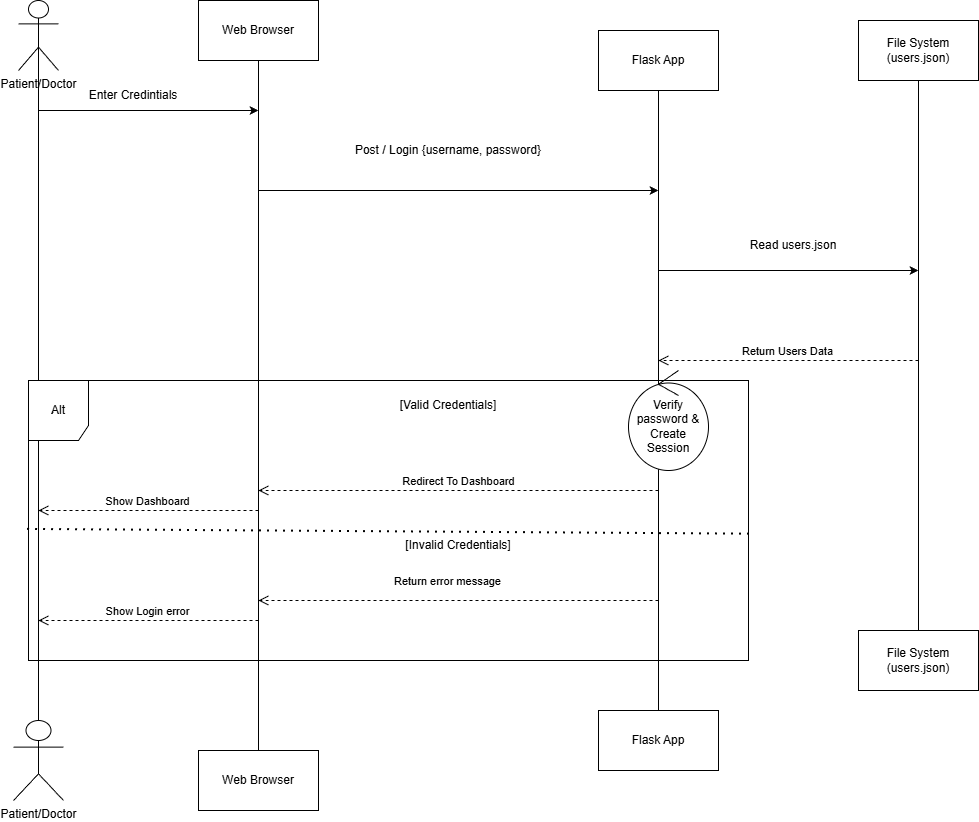

The diagram above was exported from draw.io. Its source (the exported page's mxGraphModel, read from the mxfile embedded in the PNG):
<mxGraphModel dx="2260" dy="1127" grid="1" gridSize="10" guides="1" tooltips="1" connect="1" arrows="1" fold="1" page="1" pageScale="1" pageWidth="850" pageHeight="1100" background="light-dark(#FFFFFF,#000000)" math="0" shadow="0">
  <root>
    <mxCell id="0" />
    <mxCell id="1" parent="0" />
    <mxCell id="3IizjyGHE0jWP8mRNEDu-130" parent="1" style="shape=umlActor;verticalLabelPosition=bottom;verticalAlign=top;html=1;outlineConnect=0;" value="Patient/Doctor" vertex="1">
      <mxGeometry height="80" width="50" x="175" y="740" as="geometry" />
    </mxCell>
    <mxCell id="3IizjyGHE0jWP8mRNEDu-131" parent="1" style="shape=umlActor;verticalLabelPosition=bottom;verticalAlign=top;html=1;outlineConnect=0;" value="Patient/Doctor" vertex="1">
      <mxGeometry height="70" width="40" x="180" y="20" as="geometry" />
    </mxCell>
    <mxCell id="3IizjyGHE0jWP8mRNEDu-132" edge="1" parent="1" source="3IizjyGHE0jWP8mRNEDu-130" style="endArrow=none;html=1;rounded=0;exitX=0.5;exitY=0;exitDx=0;exitDy=0;exitPerimeter=0;entryX=0.5;entryY=0.5;entryDx=0;entryDy=0;entryPerimeter=0;" target="3IizjyGHE0jWP8mRNEDu-131" value="">
      <mxGeometry height="50" relative="1" width="50" as="geometry">
        <mxPoint x="280" y="260" as="sourcePoint" />
        <mxPoint x="200" y="110" as="targetPoint" />
      </mxGeometry>
    </mxCell>
    <mxCell id="3IizjyGHE0jWP8mRNEDu-133" edge="1" parent="1" source="3IizjyGHE0jWP8mRNEDu-135" style="endArrow=none;html=1;rounded=0;exitX=0.5;exitY=0;exitDx=0;exitDy=0;" target="3IizjyGHE0jWP8mRNEDu-134" value="">
      <mxGeometry height="50" relative="1" width="50" as="geometry">
        <mxPoint x="420" y="500" as="sourcePoint" />
        <mxPoint x="420" y="80" as="targetPoint" />
      </mxGeometry>
    </mxCell>
    <mxCell id="3IizjyGHE0jWP8mRNEDu-134" parent="1" style="rounded=0;whiteSpace=wrap;html=1;" value="Web Browser" vertex="1">
      <mxGeometry height="60" width="120" x="360" y="20" as="geometry" />
    </mxCell>
    <mxCell id="3IizjyGHE0jWP8mRNEDu-135" parent="1" style="rounded=0;whiteSpace=wrap;html=1;" value="Web Browser" vertex="1">
      <mxGeometry height="60" width="120" x="360" y="770" as="geometry" />
    </mxCell>
    <mxCell id="3IizjyGHE0jWP8mRNEDu-136" edge="1" parent="1" style="endArrow=classic;html=1;rounded=0;" value="">
      <mxGeometry height="50" relative="1" width="50" as="geometry">
        <mxPoint x="200" y="130" as="sourcePoint" />
        <mxPoint x="420" y="130" as="targetPoint" />
      </mxGeometry>
    </mxCell>
    <mxCell id="3IizjyGHE0jWP8mRNEDu-137" edge="1" parent="1" source="3IizjyGHE0jWP8mRNEDu-139" style="endArrow=none;html=1;rounded=0;exitX=0.5;exitY=0;exitDx=0;exitDy=0;" target="3IizjyGHE0jWP8mRNEDu-138" value="">
      <mxGeometry height="50" relative="1" width="50" as="geometry">
        <mxPoint x="640" y="470" as="sourcePoint" />
        <mxPoint x="640" y="120" as="targetPoint" />
      </mxGeometry>
    </mxCell>
    <mxCell id="3IizjyGHE0jWP8mRNEDu-138" parent="1" style="rounded=0;whiteSpace=wrap;html=1;" value="Flask App" vertex="1">
      <mxGeometry height="60" width="120" x="760" y="50" as="geometry" />
    </mxCell>
    <mxCell id="3IizjyGHE0jWP8mRNEDu-139" parent="1" style="rounded=0;whiteSpace=wrap;html=1;" value="Flask App" vertex="1">
      <mxGeometry height="60" width="120" x="760" y="730" as="geometry" />
    </mxCell>
    <mxCell id="3IizjyGHE0jWP8mRNEDu-140" edge="1" parent="1" source="3IizjyGHE0jWP8mRNEDu-142" style="endArrow=none;html=1;rounded=0;exitX=0.5;exitY=0;exitDx=0;exitDy=0;" target="3IizjyGHE0jWP8mRNEDu-141" value="">
      <mxGeometry height="50" relative="1" width="50" as="geometry">
        <mxPoint x="1080" y="490" as="sourcePoint" />
        <mxPoint x="1080" y="120" as="targetPoint" />
      </mxGeometry>
    </mxCell>
    <mxCell id="3IizjyGHE0jWP8mRNEDu-141" parent="1" style="rounded=0;whiteSpace=wrap;html=1;" value="File System (users.json)" vertex="1">
      <mxGeometry height="60" width="120" x="1020" y="40" as="geometry" />
    </mxCell>
    <mxCell id="3IizjyGHE0jWP8mRNEDu-142" parent="1" style="rounded=0;whiteSpace=wrap;html=1;" value="File System (users.json)" vertex="1">
      <mxGeometry height="60" width="120" x="1020" y="650" as="geometry" />
    </mxCell>
    <mxCell id="3IizjyGHE0jWP8mRNEDu-143" parent="1" style="text;html=1;whiteSpace=wrap;strokeColor=none;fillColor=none;align=center;verticalAlign=middle;rounded=0;" value="Enter Credintials" vertex="1">
      <mxGeometry height="30" width="110" x="240" y="100" as="geometry" />
    </mxCell>
    <mxCell id="3IizjyGHE0jWP8mRNEDu-144" edge="1" parent="1" style="endArrow=classic;html=1;rounded=0;" value="">
      <mxGeometry height="50" relative="1" width="50" as="geometry">
        <mxPoint x="420" y="210" as="sourcePoint" />
        <mxPoint x="820" y="210" as="targetPoint" />
      </mxGeometry>
    </mxCell>
    <mxCell id="3IizjyGHE0jWP8mRNEDu-145" parent="1" style="text;html=1;whiteSpace=wrap;strokeColor=none;fillColor=none;align=center;verticalAlign=middle;rounded=0;" value="Post / Login {username, password}" vertex="1">
      <mxGeometry height="60" width="220" x="500" y="140" as="geometry" />
    </mxCell>
    <mxCell id="3IizjyGHE0jWP8mRNEDu-146" edge="1" parent="1" style="endArrow=classic;html=1;rounded=0;" value="">
      <mxGeometry height="50" relative="1" width="50" as="geometry">
        <mxPoint x="820" y="290" as="sourcePoint" />
        <mxPoint x="1080" y="290" as="targetPoint" />
      </mxGeometry>
    </mxCell>
    <mxCell id="3IizjyGHE0jWP8mRNEDu-147" parent="1" style="text;html=1;whiteSpace=wrap;strokeColor=none;fillColor=none;align=center;verticalAlign=middle;rounded=0;" value="Read users.json" vertex="1">
      <mxGeometry height="30" width="130" x="890" y="250" as="geometry" />
    </mxCell>
    <mxCell id="3IizjyGHE0jWP8mRNEDu-148" edge="1" parent="1" style="html=1;verticalAlign=bottom;endArrow=open;dashed=1;endSize=8;curved=0;rounded=0;" value="Return Users Data">
      <mxGeometry relative="1" as="geometry">
        <mxPoint as="offset" />
        <mxPoint x="1080" y="380" as="sourcePoint" />
        <mxPoint x="820" y="380" as="targetPoint" />
      </mxGeometry>
    </mxCell>
    <mxCell id="3IizjyGHE0jWP8mRNEDu-149" parent="1" style="shape=umlFrame;whiteSpace=wrap;html=1;pointerEvents=0;width=60;height=60;" value="ِAlt" vertex="1">
      <mxGeometry height="280" width="720" x="190" y="400" as="geometry" />
    </mxCell>
    <mxCell id="3IizjyGHE0jWP8mRNEDu-150" parent="1" style="text;html=1;whiteSpace=wrap;strokeColor=none;fillColor=none;align=center;verticalAlign=middle;rounded=0;" value="[Valid Credentials]" vertex="1">
      <mxGeometry height="30" width="140" x="540" y="410" as="geometry" />
    </mxCell>
    <mxCell id="3IizjyGHE0jWP8mRNEDu-151" edge="1" parent="1" source="3IizjyGHE0jWP8mRNEDu-149" style="endArrow=none;dashed=1;html=1;dashPattern=1 3;strokeWidth=2;rounded=0;exitX=-0.002;exitY=0.53;exitDx=0;exitDy=0;exitPerimeter=0;entryX=1.001;entryY=0.547;entryDx=0;entryDy=0;entryPerimeter=0;" target="3IizjyGHE0jWP8mRNEDu-149" value="">
      <mxGeometry height="50" relative="1" width="50" as="geometry">
        <mxPoint x="570" y="440" as="sourcePoint" />
        <mxPoint x="620" y="390" as="targetPoint" />
      </mxGeometry>
    </mxCell>
    <mxCell id="3IizjyGHE0jWP8mRNEDu-152" edge="1" parent="1" style="html=1;verticalAlign=bottom;endArrow=open;dashed=1;endSize=8;curved=0;rounded=0;" value="Redirect To Dashboard">
      <mxGeometry relative="1" as="geometry">
        <mxPoint x="820" y="510" as="sourcePoint" />
        <mxPoint x="420" y="510" as="targetPoint" />
      </mxGeometry>
    </mxCell>
    <mxCell id="3IizjyGHE0jWP8mRNEDu-153" edge="1" parent="1" style="html=1;verticalAlign=bottom;endArrow=open;dashed=1;endSize=8;curved=0;rounded=0;" value="Show Dashboard">
      <mxGeometry relative="1" as="geometry">
        <mxPoint x="420" y="530" as="sourcePoint" />
        <mxPoint x="200" y="530" as="targetPoint" />
      </mxGeometry>
    </mxCell>
    <mxCell id="3IizjyGHE0jWP8mRNEDu-154" parent="1" style="text;html=1;whiteSpace=wrap;strokeColor=none;fillColor=none;align=center;verticalAlign=middle;rounded=0;" value="[Invalid Credentials]" vertex="1">
      <mxGeometry height="30" width="120" x="560" y="550" as="geometry" />
    </mxCell>
    <mxCell id="3IizjyGHE0jWP8mRNEDu-155" edge="1" parent="1" style="html=1;verticalAlign=bottom;endArrow=open;dashed=1;endSize=8;curved=0;rounded=0;" value="Show Login error">
      <mxGeometry relative="1" as="geometry">
        <mxPoint x="420" y="640" as="sourcePoint" />
        <mxPoint x="200" y="640" as="targetPoint" />
      </mxGeometry>
    </mxCell>
    <mxCell id="3IizjyGHE0jWP8mRNEDu-156" edge="1" parent="1" style="html=1;verticalAlign=bottom;endArrow=open;dashed=1;endSize=8;curved=0;rounded=0;" value="Return error message">
      <mxGeometry relative="1" x="0.05" y="-10" as="geometry">
        <mxPoint as="offset" />
        <mxPoint x="820" y="620" as="sourcePoint" />
        <mxPoint x="420" y="620" as="targetPoint" />
      </mxGeometry>
    </mxCell>
    <mxCell id="3IizjyGHE0jWP8mRNEDu-157" parent="1" style="ellipse;shape=umlControl;whiteSpace=wrap;html=1;" value="Verify password &amp;amp; Create Session" vertex="1">
      <mxGeometry height="100" width="80" x="790" y="390" as="geometry" />
    </mxCell>
  </root>
</mxGraphModel>